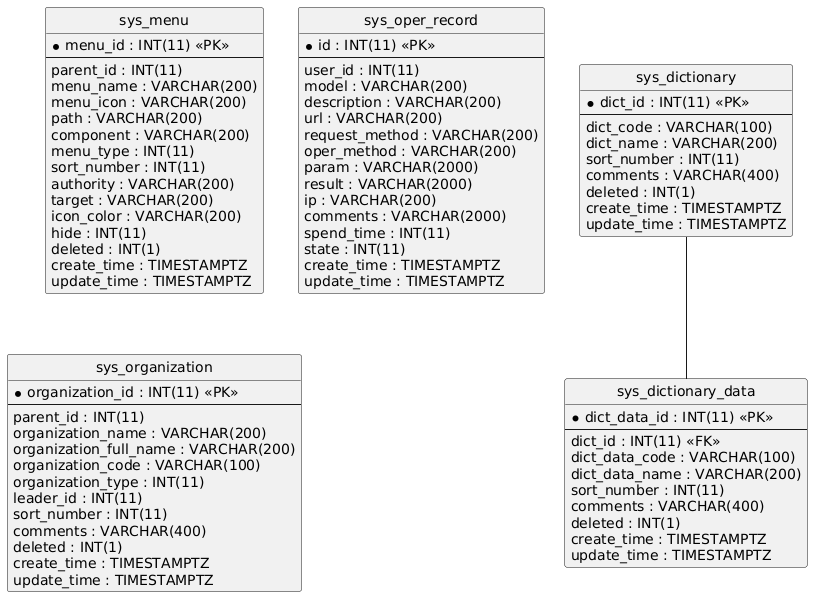

The diagram above was rendered by PlantUML. Its source (embedded in the PNG):
@startuml
hide circle
skinparam linetype ortho

entity "sys_dictionary" as sys_dictionary {
  * dict_id : INT(11) <<PK>>
  --
  dict_code : VARCHAR(100)
  dict_name : VARCHAR(200)
  sort_number : INT(11)
  comments : VARCHAR(400)
  deleted : INT(1)
  create_time : TIMESTAMPTZ
  update_time : TIMESTAMPTZ
}

entity "sys_dictionary_data" as sys_dictionary_data {
  * dict_data_id : INT(11) <<PK>>
  --
  dict_id : INT(11) <<FK>>
  dict_data_code : VARCHAR(100)
  dict_data_name : VARCHAR(200)
  sort_number : INT(11)
  comments : VARCHAR(400)
  deleted : INT(1)
  create_time : TIMESTAMPTZ
  update_time : TIMESTAMPTZ
}

entity "sys_menu" as sys_menu {
  * menu_id : INT(11) <<PK>>
  --
  parent_id : INT(11)
  menu_name : VARCHAR(200)
  menu_icon : VARCHAR(200)
  path : VARCHAR(200)
  component : VARCHAR(200)
  menu_type : INT(11)
  sort_number : INT(11)
  authority : VARCHAR(200)
  target : VARCHAR(200)
  icon_color : VARCHAR(200)
  hide : INT(11)
  deleted : INT(1)
  create_time : TIMESTAMPTZ
  update_time : TIMESTAMPTZ
}

entity "sys_oper_record" as sys_oper_record {
  * id : INT(11) <<PK>>
  --
  user_id : INT(11)
  model : VARCHAR(200)
  description : VARCHAR(200)
  url : VARCHAR(200)
  request_method : VARCHAR(200)
  oper_method : VARCHAR(200)
  param : VARCHAR(2000)
  result : VARCHAR(2000)
  ip : VARCHAR(200)
  comments : VARCHAR(2000)
  spend_time : INT(11)
  state : INT(11)
  create_time : TIMESTAMPTZ
  update_time : TIMESTAMPTZ
}

entity "sys_organization" as sys_organization {
  * organization_id : INT(11) <<PK>>
  --
  parent_id : INT(11)
  organization_name : VARCHAR(200)
  organization_full_name : VARCHAR(200)
  organization_code : VARCHAR(100)
  organization_type : INT(11)
  leader_id : INT(11)
  sort_number : INT(11)
  comments : VARCHAR(400)
  deleted : INT(1)
  create_time : TIMESTAMPTZ
  update_time : TIMESTAMPTZ
}

sys_dictionary -- sys_dictionary_data
@enduml